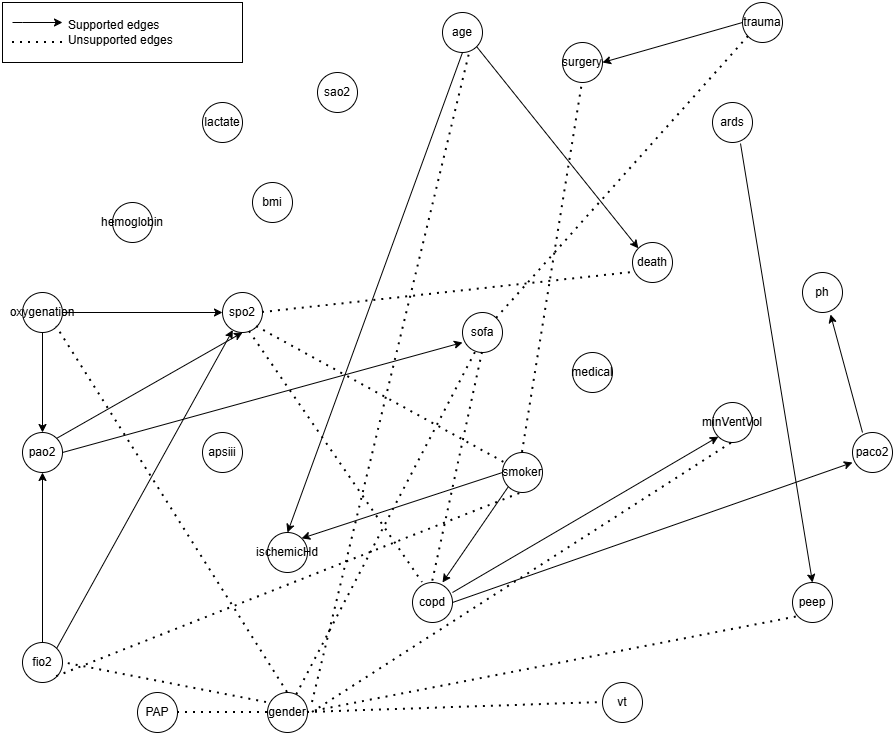

The diagram above was exported from draw.io. Its source (the exported page's mxGraphModel, read from the mxfile embedded in the PNG):
<mxGraphModel dx="2054" dy="1103" grid="1" gridSize="10" guides="1" tooltips="1" connect="1" arrows="1" fold="1" page="1" pageScale="1" pageWidth="850" pageHeight="1100" math="0" shadow="0">
  <root>
    <mxCell id="0" />
    <mxCell id="1" parent="0" />
    <mxCell id="dFI7iFoMB4RFqz5w-z7l-1" parent="1" style="ellipse;whiteSpace=wrap;html=1;aspect=fixed;" value="age" vertex="1">
      <mxGeometry height="40" width="40" x="530" y="260" as="geometry" />
    </mxCell>
    <mxCell id="dFI7iFoMB4RFqz5w-z7l-2" parent="1" style="ellipse;whiteSpace=wrap;html=1;aspect=fixed;" value="gender" vertex="1">
      <mxGeometry height="40" width="40" x="355" y="940" as="geometry" />
    </mxCell>
    <mxCell id="dFI7iFoMB4RFqz5w-z7l-3" parent="1" style="ellipse;whiteSpace=wrap;html=1;aspect=fixed;" value="bmi" vertex="1">
      <mxGeometry height="40" width="40" x="340" y="430" as="geometry" />
    </mxCell>
    <mxCell id="dFI7iFoMB4RFqz5w-z7l-4" parent="1" style="ellipse;whiteSpace=wrap;html=1;aspect=fixed;" value="surgery" vertex="1">
      <mxGeometry height="40" width="40" x="650" y="290" as="geometry" />
    </mxCell>
    <mxCell id="dFI7iFoMB4RFqz5w-z7l-5" parent="1" style="ellipse;whiteSpace=wrap;html=1;aspect=fixed;" value="trauma" vertex="1">
      <mxGeometry height="40" width="40" x="830" y="250" as="geometry" />
    </mxCell>
    <mxCell id="dFI7iFoMB4RFqz5w-z7l-6" parent="1" style="ellipse;whiteSpace=wrap;html=1;aspect=fixed;" value="medical" vertex="1">
      <mxGeometry height="40" width="40" x="660" y="600" as="geometry" />
    </mxCell>
    <mxCell id="dFI7iFoMB4RFqz5w-z7l-7" parent="1" style="ellipse;whiteSpace=wrap;html=1;aspect=fixed;" value="apsiii" vertex="1">
      <mxGeometry height="40" width="40" x="290" y="680" as="geometry" />
    </mxCell>
    <mxCell id="dFI7iFoMB4RFqz5w-z7l-8" parent="1" style="ellipse;whiteSpace=wrap;html=1;aspect=fixed;" value="sofa" vertex="1">
      <mxGeometry height="40" width="40" x="550" y="560" as="geometry" />
    </mxCell>
    <mxCell id="dFI7iFoMB4RFqz5w-z7l-9" parent="1" style="ellipse;whiteSpace=wrap;html=1;aspect=fixed;" value="smoker" vertex="1">
      <mxGeometry height="40" width="40" x="590" y="700" as="geometry" />
    </mxCell>
    <mxCell id="dFI7iFoMB4RFqz5w-z7l-10" parent="1" style="ellipse;whiteSpace=wrap;html=1;aspect=fixed;" value="copd" vertex="1">
      <mxGeometry height="40" width="40" x="500" y="830" as="geometry" />
    </mxCell>
    <mxCell id="dFI7iFoMB4RFqz5w-z7l-11" parent="1" style="ellipse;whiteSpace=wrap;html=1;aspect=fixed;" value="ischemicHd" vertex="1">
      <mxGeometry height="40" width="40" x="355" y="780" as="geometry" />
    </mxCell>
    <mxCell id="dFI7iFoMB4RFqz5w-z7l-12" parent="1" style="ellipse;whiteSpace=wrap;html=1;aspect=fixed;" value="ards" vertex="1">
      <mxGeometry height="40" width="40" x="800" y="350" as="geometry" />
    </mxCell>
    <mxCell id="dFI7iFoMB4RFqz5w-z7l-13" parent="1" style="ellipse;whiteSpace=wrap;html=1;aspect=fixed;" value="death" vertex="1">
      <mxGeometry height="40" width="40" x="720" y="490" as="geometry" />
    </mxCell>
    <mxCell id="dFI7iFoMB4RFqz5w-z7l-14" parent="1" style="ellipse;whiteSpace=wrap;html=1;aspect=fixed;" value="oxygenation" vertex="1">
      <mxGeometry height="40" width="40" x="110" y="540" as="geometry" />
    </mxCell>
    <mxCell id="dFI7iFoMB4RFqz5w-z7l-16" parent="1" style="ellipse;whiteSpace=wrap;html=1;aspect=fixed;" value="spo2" vertex="1">
      <mxGeometry height="40" width="40" x="310" y="540" as="geometry" />
    </mxCell>
    <mxCell id="dFI7iFoMB4RFqz5w-z7l-17" parent="1" style="ellipse;whiteSpace=wrap;html=1;aspect=fixed;" value="fio2" vertex="1">
      <mxGeometry height="40" width="40" x="110" y="890" as="geometry" />
    </mxCell>
    <mxCell id="dFI7iFoMB4RFqz5w-z7l-18" parent="1" style="ellipse;whiteSpace=wrap;html=1;aspect=fixed;" value="sao2" vertex="1">
      <mxGeometry height="40" width="40" x="405" y="320" as="geometry" />
    </mxCell>
    <mxCell id="dFI7iFoMB4RFqz5w-z7l-19" parent="1" style="ellipse;whiteSpace=wrap;html=1;aspect=fixed;" value="pao2" vertex="1">
      <mxGeometry height="40" width="40" x="110" y="680" as="geometry" />
    </mxCell>
    <mxCell id="dFI7iFoMB4RFqz5w-z7l-20" parent="1" style="ellipse;whiteSpace=wrap;html=1;aspect=fixed;" value="paco2" vertex="1">
      <mxGeometry height="40" width="40" x="940" y="680" as="geometry" />
    </mxCell>
    <mxCell id="dFI7iFoMB4RFqz5w-z7l-21" parent="1" style="ellipse;whiteSpace=wrap;html=1;aspect=fixed;" value="ph" vertex="1">
      <mxGeometry height="40" width="40" x="890" y="520" as="geometry" />
    </mxCell>
    <mxCell id="dFI7iFoMB4RFqz5w-z7l-22" parent="1" style="ellipse;whiteSpace=wrap;html=1;aspect=fixed;" value="lactate" vertex="1">
      <mxGeometry height="40" width="40" x="290" y="350" as="geometry" />
    </mxCell>
    <mxCell id="dFI7iFoMB4RFqz5w-z7l-23" parent="1" style="ellipse;whiteSpace=wrap;html=1;aspect=fixed;" value="hemoglobin" vertex="1">
      <mxGeometry height="40" width="40" x="200" y="450" as="geometry" />
    </mxCell>
    <mxCell id="dFI7iFoMB4RFqz5w-z7l-24" parent="1" style="ellipse;whiteSpace=wrap;html=1;aspect=fixed;" value="peep" vertex="1">
      <mxGeometry height="40" width="40" x="880" y="830" as="geometry" />
    </mxCell>
    <mxCell id="dFI7iFoMB4RFqz5w-z7l-25" parent="1" style="ellipse;whiteSpace=wrap;html=1;aspect=fixed;" value="vt" vertex="1">
      <mxGeometry height="40" width="40" x="690" y="930" as="geometry" />
    </mxCell>
    <mxCell id="dFI7iFoMB4RFqz5w-z7l-26" parent="1" style="ellipse;whiteSpace=wrap;html=1;aspect=fixed;" value="PAP" vertex="1">
      <mxGeometry height="40" width="40" x="225" y="940" as="geometry" />
    </mxCell>
    <mxCell id="dFI7iFoMB4RFqz5w-z7l-27" parent="1" style="ellipse;whiteSpace=wrap;html=1;aspect=fixed;" value="minVentVol" vertex="1">
      <mxGeometry height="40" width="40" x="800" y="650" as="geometry" />
    </mxCell>
    <mxCell id="dFI7iFoMB4RFqz5w-z7l-28" edge="1" parent="1" source="dFI7iFoMB4RFqz5w-z7l-14" style="endArrow=classic;html=1;rounded=0;entryX=0.5;entryY=0;entryDx=0;entryDy=0;exitX=0.5;exitY=1;exitDx=0;exitDy=0;" target="dFI7iFoMB4RFqz5w-z7l-19" value="">
      <mxGeometry height="50" relative="1" width="50" as="geometry">
        <mxPoint x="150" y="570" as="sourcePoint" />
        <mxPoint x="200" y="520" as="targetPoint" />
      </mxGeometry>
    </mxCell>
    <mxCell id="dFI7iFoMB4RFqz5w-z7l-30" edge="1" parent="1" style="endArrow=classic;html=1;rounded=0;entryX=0.5;entryY=1;entryDx=0;entryDy=0;" target="dFI7iFoMB4RFqz5w-z7l-19" value="">
      <mxGeometry height="50" relative="1" width="50" as="geometry">
        <mxPoint x="130" y="890" as="sourcePoint" />
        <mxPoint x="180" y="840" as="targetPoint" />
      </mxGeometry>
    </mxCell>
    <mxCell id="dFI7iFoMB4RFqz5w-z7l-31" edge="1" parent="1" source="dFI7iFoMB4RFqz5w-z7l-14" style="endArrow=classic;html=1;rounded=0;entryX=0;entryY=0.5;entryDx=0;entryDy=0;" target="dFI7iFoMB4RFqz5w-z7l-16" value="">
      <mxGeometry height="50" relative="1" width="50" as="geometry">
        <mxPoint x="400" y="590" as="sourcePoint" />
        <mxPoint x="450" y="540" as="targetPoint" />
      </mxGeometry>
    </mxCell>
    <mxCell id="dFI7iFoMB4RFqz5w-z7l-32" edge="1" parent="1" source="dFI7iFoMB4RFqz5w-z7l-19" style="endArrow=classic;html=1;rounded=0;exitX=1;exitY=0.5;exitDx=0;exitDy=0;entryX=0;entryY=0.75;entryDx=0;entryDy=0;entryPerimeter=0;" target="dFI7iFoMB4RFqz5w-z7l-8" value="">
      <mxGeometry height="50" relative="1" width="50" as="geometry">
        <mxPoint x="400" y="590" as="sourcePoint" />
        <mxPoint x="450" y="540" as="targetPoint" />
      </mxGeometry>
    </mxCell>
    <mxCell id="dFI7iFoMB4RFqz5w-z7l-33" edge="1" parent="1" style="endArrow=classic;html=1;rounded=0;entryX=0.7;entryY=1.05;entryDx=0;entryDy=0;entryPerimeter=0;" target="dFI7iFoMB4RFqz5w-z7l-21" value="">
      <mxGeometry height="50" relative="1" width="50" as="geometry">
        <mxPoint x="950" y="680" as="sourcePoint" />
        <mxPoint x="450" y="540" as="targetPoint" />
      </mxGeometry>
    </mxCell>
    <mxCell id="dFI7iFoMB4RFqz5w-z7l-34" edge="1" parent="1" source="dFI7iFoMB4RFqz5w-z7l-1" style="endArrow=classic;html=1;rounded=0;exitX=1;exitY=1;exitDx=0;exitDy=0;entryX=0;entryY=0;entryDx=0;entryDy=0;" target="dFI7iFoMB4RFqz5w-z7l-13" value="">
      <mxGeometry height="50" relative="1" width="50" as="geometry">
        <mxPoint x="400" y="590" as="sourcePoint" />
        <mxPoint x="450" y="540" as="targetPoint" />
      </mxGeometry>
    </mxCell>
    <mxCell id="dFI7iFoMB4RFqz5w-z7l-35" edge="1" parent="1" source="dFI7iFoMB4RFqz5w-z7l-9" style="endArrow=classic;html=1;rounded=0;exitX=0;exitY=1;exitDx=0;exitDy=0;entryX=0.75;entryY=0;entryDx=0;entryDy=0;entryPerimeter=0;" target="dFI7iFoMB4RFqz5w-z7l-10" value="">
      <mxGeometry height="50" relative="1" width="50" as="geometry">
        <mxPoint x="330" y="590" as="sourcePoint" />
        <mxPoint x="380" y="540" as="targetPoint" />
      </mxGeometry>
    </mxCell>
    <mxCell id="dFI7iFoMB4RFqz5w-z7l-36" edge="1" parent="1" source="dFI7iFoMB4RFqz5w-z7l-9" style="endArrow=classic;html=1;rounded=0;exitX=0;exitY=0.5;exitDx=0;exitDy=0;entryX=1;entryY=0;entryDx=0;entryDy=0;" target="dFI7iFoMB4RFqz5w-z7l-11" value="">
      <mxGeometry height="50" relative="1" width="50" as="geometry">
        <mxPoint x="400" y="590" as="sourcePoint" />
        <mxPoint x="450" y="540" as="targetPoint" />
      </mxGeometry>
    </mxCell>
    <mxCell id="dFI7iFoMB4RFqz5w-z7l-37" edge="1" parent="1" source="dFI7iFoMB4RFqz5w-z7l-19" style="endArrow=classic;html=1;rounded=0;exitX=1;exitY=0;exitDx=0;exitDy=0;entryX=0.5;entryY=1;entryDx=0;entryDy=0;" target="dFI7iFoMB4RFqz5w-z7l-16" value="">
      <mxGeometry height="50" relative="1" width="50" as="geometry">
        <mxPoint x="400" y="590" as="sourcePoint" />
        <mxPoint x="450" y="540" as="targetPoint" />
      </mxGeometry>
    </mxCell>
    <mxCell id="dFI7iFoMB4RFqz5w-z7l-38" edge="1" parent="1" source="dFI7iFoMB4RFqz5w-z7l-10" style="endArrow=classic;html=1;rounded=0;entryX=0;entryY=1;entryDx=0;entryDy=0;exitX=1;exitY=0.25;exitDx=0;exitDy=0;exitPerimeter=0;" target="dFI7iFoMB4RFqz5w-z7l-27" value="">
      <mxGeometry height="50" relative="1" width="50" as="geometry">
        <mxPoint x="400" y="590" as="sourcePoint" />
        <mxPoint x="450" y="540" as="targetPoint" />
      </mxGeometry>
    </mxCell>
    <mxCell id="dFI7iFoMB4RFqz5w-z7l-39" edge="1" parent="1" source="dFI7iFoMB4RFqz5w-z7l-1" style="endArrow=classic;html=1;rounded=0;exitX=0.5;exitY=1;exitDx=0;exitDy=0;entryX=0.5;entryY=0;entryDx=0;entryDy=0;" target="dFI7iFoMB4RFqz5w-z7l-11" value="">
      <mxGeometry height="50" relative="1" width="50" as="geometry">
        <Array as="points" />
        <mxPoint x="400" y="590" as="sourcePoint" />
        <mxPoint x="390" y="800" as="targetPoint" />
      </mxGeometry>
    </mxCell>
    <mxCell id="dFI7iFoMB4RFqz5w-z7l-40" edge="1" parent="1" source="dFI7iFoMB4RFqz5w-z7l-12" style="endArrow=classic;html=1;rounded=0;exitX=0.7;exitY=1.025;exitDx=0;exitDy=0;exitPerimeter=0;entryX=0.5;entryY=0;entryDx=0;entryDy=0;" target="dFI7iFoMB4RFqz5w-z7l-24" value="">
      <mxGeometry height="50" relative="1" width="50" as="geometry">
        <Array as="points" />
        <mxPoint x="400" y="590" as="sourcePoint" />
        <mxPoint x="1010" y="680" as="targetPoint" />
      </mxGeometry>
    </mxCell>
    <mxCell id="dFI7iFoMB4RFqz5w-z7l-41" edge="1" parent="1" source="dFI7iFoMB4RFqz5w-z7l-5" style="endArrow=classic;html=1;rounded=0;exitX=0;exitY=0.5;exitDx=0;exitDy=0;entryX=1;entryY=0.5;entryDx=0;entryDy=0;" target="dFI7iFoMB4RFqz5w-z7l-4" value="">
      <mxGeometry height="50" relative="1" width="50" as="geometry">
        <mxPoint x="400" y="590" as="sourcePoint" />
        <mxPoint x="450" y="540" as="targetPoint" />
      </mxGeometry>
    </mxCell>
    <mxCell id="dFI7iFoMB4RFqz5w-z7l-42" edge="1" parent="1" source="dFI7iFoMB4RFqz5w-z7l-10" style="endArrow=classic;html=1;rounded=0;exitX=1;exitY=0.5;exitDx=0;exitDy=0;entryX=0;entryY=0.75;entryDx=0;entryDy=0;entryPerimeter=0;" target="dFI7iFoMB4RFqz5w-z7l-20" value="">
      <mxGeometry height="50" relative="1" width="50" as="geometry">
        <Array as="points" />
        <mxPoint x="617.07" y="855.86" as="sourcePoint" />
        <mxPoint x="1182.9278643762693" y="710.0021356237306" as="targetPoint" />
      </mxGeometry>
    </mxCell>
    <mxCell id="dFI7iFoMB4RFqz5w-z7l-43" edge="1" parent="1" source="dFI7iFoMB4RFqz5w-z7l-17" style="endArrow=classic;html=1;rounded=0;exitX=1;exitY=0;exitDx=0;exitDy=0;" target="dFI7iFoMB4RFqz5w-z7l-16" value="">
      <mxGeometry height="50" relative="1" width="50" as="geometry">
        <Array as="points" />
        <mxPoint x="400" y="590" as="sourcePoint" />
        <mxPoint x="230" y="430" as="targetPoint" />
      </mxGeometry>
    </mxCell>
    <mxCell id="dFI7iFoMB4RFqz5w-z7l-44" edge="1" parent="1" source="dFI7iFoMB4RFqz5w-z7l-16" style="endArrow=none;dashed=1;html=1;dashPattern=1 3;strokeWidth=2;rounded=0;exitX=1;exitY=0.5;exitDx=0;exitDy=0;entryX=0;entryY=0.75;entryDx=0;entryDy=0;entryPerimeter=0;curved=0;" target="dFI7iFoMB4RFqz5w-z7l-13" value="">
      <mxGeometry height="50" relative="1" width="50" as="geometry">
        <mxPoint x="400" y="590" as="sourcePoint" />
        <mxPoint x="450" y="540" as="targetPoint" />
      </mxGeometry>
    </mxCell>
    <mxCell id="dFI7iFoMB4RFqz5w-z7l-46" edge="1" parent="1" source="dFI7iFoMB4RFqz5w-z7l-26" style="endArrow=none;dashed=1;html=1;dashPattern=1 3;strokeWidth=2;rounded=0;entryX=0;entryY=0.5;entryDx=0;entryDy=0;" target="dFI7iFoMB4RFqz5w-z7l-2" value="">
      <mxGeometry height="50" relative="1" width="50" as="geometry">
        <mxPoint x="335" y="600" as="sourcePoint" />
        <mxPoint x="385" y="550" as="targetPoint" />
      </mxGeometry>
    </mxCell>
    <mxCell id="dFI7iFoMB4RFqz5w-z7l-47" edge="1" parent="1" source="dFI7iFoMB4RFqz5w-z7l-2" style="endArrow=none;dashed=1;html=1;dashPattern=1 3;strokeWidth=2;rounded=0;exitX=0.5;exitY=0;exitDx=0;exitDy=0;entryX=1;entryY=1;entryDx=0;entryDy=0;" target="dFI7iFoMB4RFqz5w-z7l-14" value="">
      <mxGeometry height="50" relative="1" width="50" as="geometry">
        <mxPoint x="550" y="590" as="sourcePoint" />
        <mxPoint x="600" y="540" as="targetPoint" />
      </mxGeometry>
    </mxCell>
    <mxCell id="dFI7iFoMB4RFqz5w-z7l-48" edge="1" parent="1" source="dFI7iFoMB4RFqz5w-z7l-2" style="endArrow=none;dashed=1;html=1;dashPattern=1 3;strokeWidth=2;rounded=0;exitX=-0.025;exitY=0.25;exitDx=0;exitDy=0;exitPerimeter=0;entryX=1;entryY=0.5;entryDx=0;entryDy=0;" target="dFI7iFoMB4RFqz5w-z7l-17" value="">
      <mxGeometry height="50" relative="1" width="50" as="geometry">
        <mxPoint x="550" y="590" as="sourcePoint" />
        <mxPoint x="600" y="540" as="targetPoint" />
      </mxGeometry>
    </mxCell>
    <mxCell id="dFI7iFoMB4RFqz5w-z7l-49" edge="1" parent="1" style="endArrow=none;dashed=1;html=1;dashPattern=1 3;strokeWidth=2;rounded=0;entryX=0.7;entryY=0.925;entryDx=0;entryDy=0;entryPerimeter=0;" target="dFI7iFoMB4RFqz5w-z7l-1" value="">
      <mxGeometry height="50" relative="1" width="50" as="geometry">
        <mxPoint x="400" y="950" as="sourcePoint" />
        <mxPoint x="600" y="540" as="targetPoint" />
      </mxGeometry>
    </mxCell>
    <mxCell id="dFI7iFoMB4RFqz5w-z7l-50" edge="1" parent="1" source="dFI7iFoMB4RFqz5w-z7l-9" style="endArrow=none;dashed=1;html=1;dashPattern=1 3;strokeWidth=2;rounded=0;entryX=0.5;entryY=1;entryDx=0;entryDy=0;exitX=0.5;exitY=0;exitDx=0;exitDy=0;" target="dFI7iFoMB4RFqz5w-z7l-4" value="">
      <mxGeometry height="50" relative="1" width="50" as="geometry">
        <mxPoint x="550" y="590" as="sourcePoint" />
        <mxPoint x="600" y="540" as="targetPoint" />
      </mxGeometry>
    </mxCell>
    <mxCell id="dFI7iFoMB4RFqz5w-z7l-51" edge="1" parent="1" source="dFI7iFoMB4RFqz5w-z7l-2" style="endArrow=none;dashed=1;html=1;dashPattern=1 3;strokeWidth=2;rounded=0;entryX=0;entryY=1;entryDx=0;entryDy=0;exitX=1;exitY=0.5;exitDx=0;exitDy=0;" target="dFI7iFoMB4RFqz5w-z7l-24" value="">
      <mxGeometry height="50" relative="1" width="50" as="geometry">
        <mxPoint x="400" y="970" as="sourcePoint" />
        <mxPoint x="600" y="540" as="targetPoint" />
      </mxGeometry>
    </mxCell>
    <mxCell id="dFI7iFoMB4RFqz5w-z7l-52" edge="1" parent="1" style="endArrow=none;dashed=1;html=1;dashPattern=1 3;strokeWidth=2;rounded=0;entryX=0.5;entryY=1;entryDx=0;entryDy=0;" target="dFI7iFoMB4RFqz5w-z7l-27" value="">
      <mxGeometry height="50" relative="1" width="50" as="geometry">
        <mxPoint x="400" y="960" as="sourcePoint" />
        <mxPoint x="600" y="540" as="targetPoint" />
      </mxGeometry>
    </mxCell>
    <mxCell id="dFI7iFoMB4RFqz5w-z7l-53" edge="1" parent="1" source="dFI7iFoMB4RFqz5w-z7l-2" style="endArrow=none;dashed=1;html=1;dashPattern=1 3;strokeWidth=2;rounded=0;entryX=0;entryY=0.5;entryDx=0;entryDy=0;exitX=1;exitY=0.5;exitDx=0;exitDy=0;" target="dFI7iFoMB4RFqz5w-z7l-25" value="">
      <mxGeometry height="50" relative="1" width="50" as="geometry">
        <mxPoint x="400" y="970" as="sourcePoint" />
        <mxPoint x="600" y="540" as="targetPoint" />
      </mxGeometry>
    </mxCell>
    <mxCell id="dFI7iFoMB4RFqz5w-z7l-54" edge="1" parent="1" source="dFI7iFoMB4RFqz5w-z7l-17" style="endArrow=none;dashed=1;html=1;dashPattern=1 3;strokeWidth=2;rounded=0;exitX=1;exitY=1;exitDx=0;exitDy=0;entryX=0.5;entryY=1;entryDx=0;entryDy=0;" target="dFI7iFoMB4RFqz5w-z7l-9" value="">
      <mxGeometry height="50" relative="1" width="50" as="geometry">
        <mxPoint x="550" y="590" as="sourcePoint" />
        <mxPoint x="600" y="540" as="targetPoint" />
      </mxGeometry>
    </mxCell>
    <mxCell id="dFI7iFoMB4RFqz5w-z7l-55" edge="1" parent="1" source="dFI7iFoMB4RFqz5w-z7l-2" style="endArrow=none;dashed=1;html=1;dashPattern=1 3;strokeWidth=2;rounded=0;entryX=0.35;entryY=0.95;entryDx=0;entryDy=0;entryPerimeter=0;" target="dFI7iFoMB4RFqz5w-z7l-8" value="">
      <mxGeometry height="50" relative="1" width="50" as="geometry">
        <mxPoint x="550" y="590" as="sourcePoint" />
        <mxPoint x="600" y="540" as="targetPoint" />
      </mxGeometry>
    </mxCell>
    <mxCell id="dFI7iFoMB4RFqz5w-z7l-56" edge="1" parent="1" source="dFI7iFoMB4RFqz5w-z7l-8" style="endArrow=none;dashed=1;html=1;dashPattern=1 3;strokeWidth=2;rounded=0;exitX=0.5;exitY=1;exitDx=0;exitDy=0;entryX=0.5;entryY=0;entryDx=0;entryDy=0;" target="dFI7iFoMB4RFqz5w-z7l-10" value="">
      <mxGeometry height="50" relative="1" width="50" as="geometry">
        <mxPoint x="550" y="590" as="sourcePoint" />
        <mxPoint x="600" y="540" as="targetPoint" />
      </mxGeometry>
    </mxCell>
    <mxCell id="dFI7iFoMB4RFqz5w-z7l-57" edge="1" parent="1" source="dFI7iFoMB4RFqz5w-z7l-8" style="endArrow=none;dashed=1;html=1;dashPattern=1 3;strokeWidth=2;rounded=0;entryX=0;entryY=1;entryDx=0;entryDy=0;exitX=1;exitY=0;exitDx=0;exitDy=0;" target="dFI7iFoMB4RFqz5w-z7l-5" value="">
      <mxGeometry height="50" relative="1" width="50" as="geometry">
        <mxPoint x="550" y="590" as="sourcePoint" />
        <mxPoint x="600" y="540" as="targetPoint" />
      </mxGeometry>
    </mxCell>
    <mxCell id="dFI7iFoMB4RFqz5w-z7l-58" edge="1" parent="1" source="dFI7iFoMB4RFqz5w-z7l-16" style="endArrow=none;dashed=1;html=1;dashPattern=1 3;strokeWidth=2;rounded=0;exitX=1;exitY=1;exitDx=0;exitDy=0;" target="dFI7iFoMB4RFqz5w-z7l-9" value="">
      <mxGeometry height="50" relative="1" width="50" as="geometry">
        <mxPoint x="550" y="590" as="sourcePoint" />
        <mxPoint x="600" y="540" as="targetPoint" />
      </mxGeometry>
    </mxCell>
    <mxCell id="dFI7iFoMB4RFqz5w-z7l-59" edge="1" parent="1" source="dFI7iFoMB4RFqz5w-z7l-16" style="endArrow=none;dashed=1;html=1;dashPattern=1 3;strokeWidth=2;rounded=0;exitX=0.675;exitY=0.975;exitDx=0;exitDy=0;entryX=0.25;entryY=0;entryDx=0;entryDy=0;entryPerimeter=0;exitPerimeter=0;" target="dFI7iFoMB4RFqz5w-z7l-10" value="">
      <mxGeometry height="50" relative="1" width="50" as="geometry">
        <mxPoint x="550" y="590" as="sourcePoint" />
        <mxPoint x="600" y="540" as="targetPoint" />
      </mxGeometry>
    </mxCell>
    <mxCell id="dFI7iFoMB4RFqz5w-z7l-60" parent="1" style="rounded=0;whiteSpace=wrap;html=1;" value="&lt;div style=&quot;text-align: left;&quot;&gt;&lt;span style=&quot;background-color: transparent; color: light-dark(rgb(0, 0, 0), rgb(255, 255, 255));&quot;&gt;Supported edges&amp;nbsp;&lt;/span&gt;&lt;/div&gt;&lt;div&gt;Unsupported edges&amp;nbsp;&lt;/div&gt;" vertex="1">
      <mxGeometry height="60" width="240" x="90" y="250" as="geometry" />
    </mxCell>
    <mxCell id="dFI7iFoMB4RFqz5w-z7l-61" edge="1" parent="1" style="endArrow=classic;html=1;rounded=0;" value="">
      <mxGeometry height="50" relative="1" width="50" as="geometry">
        <Array as="points">
          <mxPoint x="110" y="270" />
        </Array>
        <mxPoint x="100" y="270" as="sourcePoint" />
        <mxPoint x="150" y="270" as="targetPoint" />
      </mxGeometry>
    </mxCell>
    <mxCell id="dFI7iFoMB4RFqz5w-z7l-62" edge="1" parent="1" style="endArrow=none;dashed=1;html=1;dashPattern=1 3;strokeWidth=2;rounded=0;" value="">
      <mxGeometry height="50" relative="1" width="50" as="geometry">
        <mxPoint x="100" y="290" as="sourcePoint" />
        <mxPoint x="150" y="290" as="targetPoint" />
      </mxGeometry>
    </mxCell>
  </root>
</mxGraphModel>